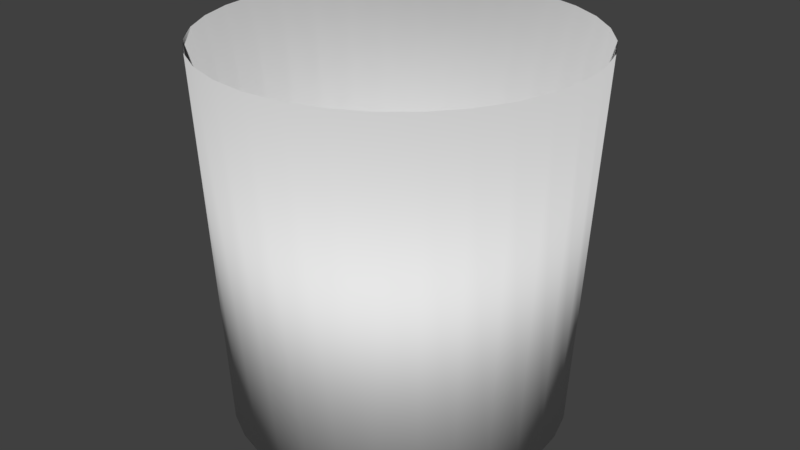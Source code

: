 # Source: TrashCan.blend  (saved by Blender 2.78.0; exported with 4.5.12 LTS)
import bpy
from mathutils import Matrix  # noqa: F401  (used for matrix-valued properties, if any)

bpy.ops.wm.read_factory_settings(use_empty=True)
scene = bpy.context.scene
scene.name = 'Scene'

# ---- collections
col_collection_1 = bpy.data.collections.new('Collection 1'); scene.collection.children.link(col_collection_1)

# ---- world
world_world = bpy.data.worlds.new('World'); scene.world = world_world
world_world.color = (0.05088, 0.05088, 0.05088)
world_world.use_sun_shadow = False
world_world.sun_shadow_jitter_overblur = 0.0
world_world.cycles.sampling_method = 'MANUAL'

# ---- meshes
me_cylinder = bpy.data.meshes.new('Cylinder')
me_cylinder.from_pydata([(1.187e-08, 0.9, -1.0), (0.0, 1.0, 1.0), (0.1756, 0.8827, -1.0), (0.1951, 0.9808, 1.0), (0.3444, 0.8315, -1.0), (0.3827, 0.9239, 1.0), (0.5, 0.7483, -1.0), (0.5556, 0.8315, 1.0), (0.6364, 0.6364, -1.0), (0.7071, 0.7071, 1.0), (0.7483, 0.5, -1.0), (0.8315, 0.5556, 1.0), (0.8315, 0.3444, -1.0), (0.9239, 0.3827, 1.0), (0.8827, 0.1756, -1.0), (0.9808, 0.1951, 1.0), (0.9, 9.645e-08, -1.0), (1.0, 7.55e-08, 1.0), (0.8827, -0.1756, -1.0), (0.9808, -0.1951, 1.0), (0.8315, -0.3444, -1.0), (0.9239, -0.3827, 1.0), (0.7483, -0.5, -1.0), (0.8315, -0.5556, 1.0), (0.6364, -0.6364, -1.0), (0.7071, -0.7071, 1.0), (0.5, -0.7483, -1.0), (0.5556, -0.8315, 1.0), (0.3444, -0.8315, -1.0), (0.3827, -0.9239, 1.0), (0.1756, -0.8827, -1.0), (0.1951, -0.9808, 1.0), (-2.814e-07, -0.9, -1.0), (-3.258e-07, -1.0, 1.0), (-0.1756, -0.8827, -1.0), (-0.1951, -0.9808, 1.0), (-0.3444, -0.8315, -1.0), (-0.3827, -0.9239, 1.0), (-0.5, -0.7483, -1.0), (-0.5556, -0.8315, 1.0), (-0.6364, -0.6364, -1.0), (-0.7071, -0.7071, 1.0), (-0.7483, -0.5, -1.0), (-0.8315, -0.5556, 1.0), (-0.8315, -0.3444, -1.0), (-0.9239, -0.3827, 1.0), (-0.8827, -0.1756, -1.0), (-0.9808, -0.1951, 1.0), (-0.9, 8.975e-07, -1.0), (-1.0, 9.656e-07, 1.0), (-0.8827, 0.1756, -1.0), (-0.9808, 0.1951, 1.0), (-0.8315, 0.3444, -1.0), (-0.9239, 0.3827, 1.0), (-0.7483, 0.5, -1.0), (-0.8315, 0.5556, 1.0), (-0.6364, 0.6364, -1.0), (-0.7071, 0.7071, 1.0), (-0.5, 0.7483, -1.0), (-0.5556, 0.8315, 1.0), (-0.3444, 0.8315, -1.0), (-0.3827, 0.9239, 1.0), (-0.1756, 0.8827, -1.0), (-0.1951, 0.9808, 1.0), (0.1366, 0.6707, -0.9268), (1.481e-07, 0.6838, -0.9268), (0.2679, 0.6318, -0.9268), (0.3889, 0.5686, -0.9268), (0.495, 0.4835, -0.9268), (0.582, 0.3799, -0.9268), (0.6467, 0.2617, -0.9268), (0.6865, 0.1334, -0.9268), (0.7, 1.531e-07, -0.9268), (0.6865, -0.1334, -0.9268), (0.6467, -0.2617, -0.9268), (0.582, -0.3799, -0.9268), (0.495, -0.4835, -0.9268), (0.3889, -0.5686, -0.9268), (0.2679, -0.6318, -0.9268), (0.1366, -0.6707, -0.9268), (-7.994e-08, -0.6838, -0.9268), (-0.1366, -0.6707, -0.9268), (-0.2679, -0.6318, -0.9268), (-0.3889, -0.5686, -0.9268), (-0.495, -0.4835, -0.9268), (-0.582, -0.3799, -0.9268), (-0.6467, -0.2617, -0.9268), (-0.6865, -0.1334, -0.9268), (-0.7, 7.618e-07, -0.9268), (-0.6865, 0.1334, -0.9268), (-0.6467, 0.2617, -0.9268), (-0.582, 0.3799, -0.9268), (-0.495, 0.4835, -0.9268), (-0.3889, 0.5686, -0.9268), (-0.2679, 0.6318, -0.9268), (-0.1366, 0.6707, -0.9268)], [], [(0, 1, 3, 2), (2, 3, 5, 4), (4, 5, 7, 6), (6, 7, 9, 8), (8, 9, 11, 10), (10, 11, 13, 12), (12, 13, 15, 14), (14, 15, 17, 16), (16, 17, 19, 18), (18, 19, 21, 20), (20, 21, 23, 22), (22, 23, 25, 24), (24, 25, 27, 26), (26, 27, 29, 28), (28, 29, 31, 30), (30, 31, 33, 32), (32, 33, 35, 34), (34, 35, 37, 36), (36, 37, 39, 38), (38, 39, 41, 40), (40, 41, 43, 42), (42, 43, 45, 44), (44, 45, 47, 46), (46, 47, 49, 48), (48, 49, 51, 50), (50, 51, 53, 52), (52, 53, 55, 54), (54, 55, 57, 56), (56, 57, 59, 58), (58, 59, 61, 60), (27, 25, 76, 77), (60, 61, 63, 62), (62, 63, 1, 0), (0, 2, 4, 6, 8, 10, 12, 14, 16, 18, 20, 22, 24, 26, 28, 30, 32, 34, 36, 38, 40, 42, 44, 46, 48, 50, 52, 54, 56, 58, 60, 62), (64, 65, 95, 94, 93, 92, 91, 90, 89, 88, 87, 86, 85, 84, 83, 82, 81, 80, 79, 78, 77, 76, 75, 74, 73, 72, 71, 70, 69, 68, 67, 66), (45, 43, 85, 86), (63, 61, 94, 95), (19, 17, 72, 73), (37, 35, 81, 82), (55, 53, 90, 91), (11, 9, 68, 69), (29, 27, 77, 78), (47, 45, 86, 87), (3, 1, 65, 64), (1, 63, 95, 65), (21, 19, 73, 74), (39, 37, 82, 83), (57, 55, 91, 92), (13, 11, 69, 70), (31, 29, 78, 79), (49, 47, 87, 88), (5, 3, 64, 66), (23, 21, 74, 75), (41, 39, 83, 84), (59, 57, 92, 93), (15, 13, 70, 71), (33, 31, 79, 80), (51, 49, 88, 89), (7, 5, 66, 67), (25, 23, 75, 76), (43, 41, 84, 85), (61, 59, 93, 94), (17, 15, 71, 72), (35, 33, 80, 81), (53, 51, 89, 90), (9, 7, 67, 68)])
me_cylinder.polygons.foreach_set('use_smooth', [True] * 66)
me_cylinder.use_remesh_preserve_volume = False
me_cylinder.use_remesh_preserve_attributes = False
me_cylinder.use_mirror_vertex_groups = False
me_cylinder.update()

# ---- objects
ob_cylinder = bpy.data.objects.new('Cylinder', me_cylinder)

# ---- transforms, parenting, visibility, modifiers, constraints
ob_cylinder.location = (0.0, 0.0, 1.0)
ob_cylinder.lineart.crease_threshold = 0.0

# ---- collection membership
col_collection_1.objects.link(ob_cylinder)

# ---- scene / render settings (as saved in the file)
scene.frame_start = 1; scene.frame_end = 250; scene.frame_set(1)
scene.render.engine = 'BLENDER_EEVEE_NEXT'
scene.render.resolution_percentage = 50
scene.render.dither_intensity = 0.0
scene.cycles.use_denoising = False
scene.cycles.samples = 128
scene.cycles.sampling_pattern = 'TABULATED_SOBOL'
scene.cycles.light_sampling_threshold = 0.0
scene.cycles.use_adaptive_sampling = False
scene.cycles.use_light_tree = False
scene.cycles.blur_glossy = 0.0
scene.cycles.sample_clamp_indirect = 0.0
scene.view_settings.view_transform = 'Standard'
bpy.context.view_layer.update()

# ---- added for rendering (the .blend has no active camera and no usable light): camera, sun
cam_auto = bpy.data.cameras.new('AutoCamera')
cam_auto.lens = 50.0
cam_auto.sensor_width = 36.0
cam_auto.clip_end = 1000.0
ob_auto_camera = bpy.data.objects.new('AutoCamera', cam_auto)
scene.collection.objects.link(ob_auto_camera)
ob_auto_camera.location = (3.20507, -3.84609, 3.56406)
ob_auto_camera.rotation_euler = (1.09748, -7.21219e-08, 0.694738)
scene.camera = ob_auto_camera
light_auto_sun = bpy.data.lights.new('AutoSun', 'SUN')
light_auto_sun.energy = 3.0
light_auto_sun.angle = 0.0523599
ob_auto_sun = bpy.data.objects.new('AutoSun', light_auto_sun)
scene.collection.objects.link(ob_auto_sun)
ob_auto_sun.rotation_euler = (0.872665, 0.174533, 0.523599)
bpy.context.view_layer.update()
